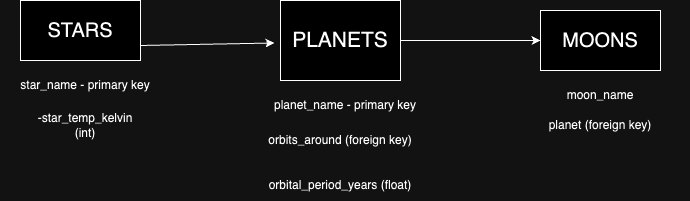

The diagram above was exported from draw.io. Its source (the exported page's mxGraphModel, read from the mxfile embedded in the PNG):
<mxGraphModel dx="653" dy="642" grid="1" gridSize="10" guides="1" tooltips="1" connect="1" arrows="1" fold="1" page="1" pageScale="1" pageWidth="850" pageHeight="1100" math="0" shadow="0">
  <root>
    <mxCell id="0" />
    <mxCell id="1" parent="0" />
    <mxCell id="Hwl7dTuloLdXdpCx2xzt-1" value="&lt;font style=&quot;font-size: 21px;&quot;&gt;PLANETS&lt;/font&gt;" style="rounded=0;whiteSpace=wrap;html=1;" vertex="1" parent="1">
      <mxGeometry x="370" y="120" width="120" height="80" as="geometry" />
    </mxCell>
    <mxCell id="Hwl7dTuloLdXdpCx2xzt-2" value="&lt;font style=&quot;font-size: 20px;&quot;&gt;MOONS&lt;/font&gt;" style="rounded=0;whiteSpace=wrap;html=1;" vertex="1" parent="1">
      <mxGeometry x="630" y="130" width="120" height="60" as="geometry" />
    </mxCell>
    <mxCell id="Hwl7dTuloLdXdpCx2xzt-3" value="&lt;font style=&quot;font-size: 20px;&quot;&gt;STARS&lt;/font&gt;" style="rounded=0;whiteSpace=wrap;html=1;" vertex="1" parent="1">
      <mxGeometry x="110" y="120" width="120" height="60" as="geometry" />
    </mxCell>
    <mxCell id="Hwl7dTuloLdXdpCx2xzt-5" value="" style="endArrow=classic;html=1;rounded=0;exitX=1;exitY=0.75;exitDx=0;exitDy=0;entryX=-0.05;entryY=0.531;entryDx=0;entryDy=0;entryPerimeter=0;" edge="1" parent="1" source="Hwl7dTuloLdXdpCx2xzt-3" target="Hwl7dTuloLdXdpCx2xzt-1">
      <mxGeometry width="50" height="50" relative="1" as="geometry">
        <mxPoint x="460" y="340" as="sourcePoint" />
        <mxPoint x="510" y="290" as="targetPoint" />
      </mxGeometry>
    </mxCell>
    <mxCell id="Hwl7dTuloLdXdpCx2xzt-6" value="" style="endArrow=classic;html=1;rounded=0;exitX=1;exitY=0.5;exitDx=0;exitDy=0;entryX=0;entryY=0.5;entryDx=0;entryDy=0;" edge="1" parent="1" source="Hwl7dTuloLdXdpCx2xzt-1" target="Hwl7dTuloLdXdpCx2xzt-2">
      <mxGeometry width="50" height="50" relative="1" as="geometry">
        <mxPoint x="510" y="170" as="sourcePoint" />
        <mxPoint x="610" y="150" as="targetPoint" />
      </mxGeometry>
    </mxCell>
    <mxCell id="Hwl7dTuloLdXdpCx2xzt-7" value="-star_temp_kelvin (int)" style="text;html=1;strokeColor=none;fillColor=none;align=center;verticalAlign=middle;whiteSpace=wrap;rounded=0;" vertex="1" parent="1">
      <mxGeometry x="120" y="230" width="110" height="30" as="geometry" />
    </mxCell>
    <mxCell id="Hwl7dTuloLdXdpCx2xzt-8" value="star_name - primary key" style="text;html=1;strokeColor=none;fillColor=none;align=center;verticalAlign=middle;whiteSpace=wrap;rounded=0;" vertex="1" parent="1">
      <mxGeometry x="90" y="190" width="170" height="30" as="geometry" />
    </mxCell>
    <mxCell id="Hwl7dTuloLdXdpCx2xzt-9" value="planet_name - primary key&lt;br&gt;" style="text;html=1;strokeColor=none;fillColor=none;align=center;verticalAlign=middle;whiteSpace=wrap;rounded=0;" vertex="1" parent="1">
      <mxGeometry x="360" y="210" width="150" height="30" as="geometry" />
    </mxCell>
    <mxCell id="Hwl7dTuloLdXdpCx2xzt-10" value="orbits_around (foreign key)" style="text;html=1;strokeColor=none;fillColor=none;align=center;verticalAlign=middle;whiteSpace=wrap;rounded=0;" vertex="1" parent="1">
      <mxGeometry x="350" y="230" width="160" height="60" as="geometry" />
    </mxCell>
    <mxCell id="Hwl7dTuloLdXdpCx2xzt-11" value="orbital_period_years (float)" style="text;html=1;strokeColor=none;fillColor=none;align=center;verticalAlign=middle;whiteSpace=wrap;rounded=0;" vertex="1" parent="1">
      <mxGeometry x="340" y="290" width="180" height="30" as="geometry" />
    </mxCell>
    <mxCell id="Hwl7dTuloLdXdpCx2xzt-12" value="moon_name" style="text;html=1;strokeColor=none;fillColor=none;align=center;verticalAlign=middle;whiteSpace=wrap;rounded=0;" vertex="1" parent="1">
      <mxGeometry x="605" y="200" width="170" height="30" as="geometry" />
    </mxCell>
    <mxCell id="Hwl7dTuloLdXdpCx2xzt-13" value="planet (foreign key)" style="text;html=1;strokeColor=none;fillColor=none;align=center;verticalAlign=middle;whiteSpace=wrap;rounded=0;" vertex="1" parent="1">
      <mxGeometry x="600" y="230" width="180" height="30" as="geometry" />
    </mxCell>
  </root>
</mxGraphModel>